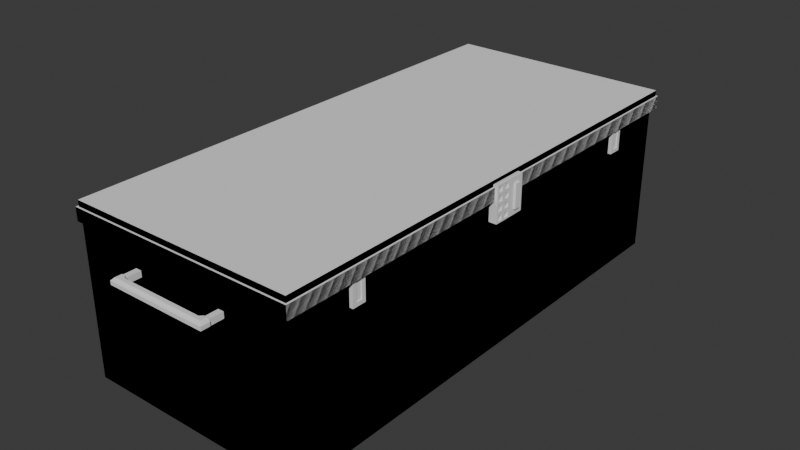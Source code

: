 # Source: Container_Modeling.blend  (saved by Blender 4.1.24; exported with 4.5.12 LTS)
import bpy
from mathutils import Matrix  # noqa: F401  (used for matrix-valued properties, if any)

bpy.ops.wm.read_factory_settings(use_empty=True)
scene = bpy.context.scene
scene.name = 'Scene'

# ---- collections
col_combined = bpy.data.collections.new('Combined'); scene.collection.children.link(col_combined)

# ---- world
world_world = bpy.data.worlds.new('World'); scene.world = world_world
world_world.use_nodes = True; world_world.node_tree.nodes.clear()
_N = world_world.node_tree.nodes; _L = world_world.node_tree.links
n0 = _N.new('ShaderNodeOutputWorld'); n0.name = 'World Output'; n0.location = (300, 300)
n1 = _N.new('ShaderNodeBackground'); n1.name = 'Background'; n1.location = (10, 300)
n1.inputs[0].default_value = (0.05088, 0.05088, 0.05088, 1.0)
_L.new(n1.outputs[0], n0.inputs[0])
n0.is_active_output = True
world_world.color = (0.05088, 0.05088, 0.05088)
world_world.use_sun_shadow = False
world_world.sun_shadow_jitter_overblur = 0.0

# ---- meshes
me_container = bpy.data.meshes.new('Container')
me_container.from_pydata([(-0.3505, -0.7795, -0.2328), (-0.3505, -0.7795, 0.2328), (-0.3505, 0.7795, -0.2328), (-0.3505, 0.7795, 0.2328), (0.3505, -0.7795, -0.2328), (0.3505, -0.7795, 0.2328), (0.3505, 0.7795, -0.2328), (0.3505, 0.7795, 0.2328)], [], [(0, 1, 3, 2), (2, 3, 7, 6), (6, 7, 5, 4), (4, 5, 1, 0), (2, 6, 4, 0), (7, 3, 1, 5)])
_uv = me_container.uv_layers.new(name='UVMap')
_uv.uv.foreach_set('vector', [0.375, 0.0, 0.625, 0.0, 0.625, 0.25, 0.375, 0.25, 0.375, 0.25, 0.625, 0.25, 0.625, 0.5, 0.375, 0.5, 0.375, 0.5, 0.625, 0.5, 0.625, 0.75, 0.375, 0.75, 0.375, 0.75, 0.625, 0.75, 0.625, 1.0, 0.375, 1.0, 0.125, 0.5, 0.375, 0.5, 0.375, 0.75, 0.125, 0.75, 0.625, 0.5, 0.875, 0.5, 0.875, 0.75, 0.625, 0.75])
me_container.update()
me_cube_002 = bpy.data.meshes.new('Cube.002')
me_cube_002.from_pydata([(0.0, -0.7927, 0.0), (0.005535, -0.7872, 0.03943), (0.0, 0.7927, 0.0), (0.005535, 0.7872, 0.03943), (0.717, -0.7927, 0.0), (0.7115, -0.7872, 0.03943), (0.717, 0.7927, 0.0), (0.7115, 0.7872, 0.03943), (0.0, -0.7927, 0.03943), (0.0, 0.7927, 0.03943), (0.717, 0.7927, 0.03943), (0.717, -0.7927, 0.03943), (0.005535, -0.7872, 0.05754), (0.005535, 0.7872, 0.05754), (0.7115, 0.7872, 0.05754), (0.7115, -0.7872, 0.05754)], [], [(0, 8, 9, 2), (2, 9, 10, 6), (6, 10, 11, 4), (4, 11, 8, 0), (2, 6, 4, 0), (5, 7, 14, 15), (1, 3, 9, 8), (3, 7, 10, 9), (7, 5, 11, 10), (5, 1, 8, 11), (14, 13, 12, 15), (3, 1, 12, 13), (1, 5, 15, 12), (7, 3, 13, 14)])
_uv = me_cube_002.uv_layers.new(name='UVMap')
_uv.uv.foreach_set('vector', [0.375, 0.0, 0.625, 0.0, 0.625, 0.25, 0.375, 0.25, 0.375, 0.25, 0.625, 0.25, 0.625, 0.5, 0.375, 0.5, 0.375, 0.5, 0.625, 0.5, 0.625, 0.75, 0.375, 0.75, 0.375, 0.75, 0.625, 0.75, 0.625, 1.0, 0.375, 1.0, 0.125, 0.5, 0.375, 0.5, 0.375, 0.75, 0.125, 0.75, 0.6269, 0.7491, 0.6269, 0.5009, 0.6269, 0.5009, 0.6269, 0.7491, 0.8731, 0.7491, 0.8731, 0.5009, 0.875, 0.5, 0.875, 0.75, 0.8731, 0.5009, 0.6269, 0.5009, 0.625, 0.5, 0.875, 0.5, 0.6269, 0.5009, 0.6269, 0.7491, 0.625, 0.75, 0.625, 0.5, 0.6269, 0.7491, 0.8731, 0.7491, 0.875, 0.75, 0.625, 0.75, 0.6269, 0.5009, 0.8731, 0.5009, 0.8731, 0.7491, 0.6269, 0.7491, 0.8731, 0.5009, 0.8731, 0.7491, 0.8731, 0.7491, 0.8731, 0.5009, 0.8731, 0.7491, 0.6269, 0.7491, 0.6269, 0.7491, 0.8731, 0.7491, 0.6269, 0.5009, 0.8731, 0.5009, 0.8731, 0.5009, 0.6269, 0.5009])
me_cube_002.update()
me_cube_003 = bpy.data.meshes.new('Cube.003')
me_cube_003.from_pydata([(-0.3602, -0.03464, 0.263), (-0.3602, 0.03464, 0.263), (-0.35, -0.03464, 0.263), (-0.35, 0.03464, 0.263), (-0.3594, -0.02917, 0.2342), (-0.3602, -0.03464, 0.2492), (-0.3602, 0.03464, 0.2492), (-0.3594, 0.02917, 0.2342), (-0.35, 0.03464, 0.2492), (-0.3508, 0.02917, 0.2342), (-0.35, -0.03464, 0.2492), (-0.3508, -0.02917, 0.2342)], [], [(5, 0, 1, 6), (6, 1, 3, 8), (8, 3, 2, 10), (10, 2, 0, 5), (3, 1, 0, 2), (11, 10, 5, 4), (9, 8, 10, 11), (7, 6, 8, 9), (4, 5, 6, 7), (11, 4, 7, 9)])
_uv = me_cube_003.uv_layers.new(name='UVMap')
_uv.uv.foreach_set('vector', [0.575, 0.0, 0.625, 0.0, 0.625, 0.25, 0.575, 0.25, 0.575, 0.25, 0.625, 0.25, 0.625, 0.5, 0.575, 0.5, 0.575, 0.5, 0.625, 0.5, 0.625, 0.75, 0.575, 0.75, 0.575, 0.75, 0.625, 0.75, 0.625, 1.0, 0.575, 1.0, 0.625, 0.5, 0.875, 0.5, 0.875, 0.75, 0.625, 0.75, 0.525, 0.75, 0.575, 0.75, 0.575, 1.0, 0.525, 1.0, 0.525, 0.5, 0.575, 0.5, 0.575, 0.75, 0.525, 0.75, 0.525, 0.25, 0.575, 0.25, 0.575, 0.5, 0.525, 0.5, 0.525, 0.0, 0.575, 0.0, 0.575, 0.25, 0.525, 0.25, 0.525, 0.75, 0.525, 0.0, 0.525, 0.25, 0.525, 0.5])
me_cube_003.update()
me_cube_004 = bpy.data.meshes.new('Cube.004')
me_cube_004.from_pydata([(-0.3602, -0.03464, 0.1937), (-0.3602, 0.03464, 0.1937), (-0.35, -0.03464, 0.1937), (-0.35, 0.03464, 0.1937), (-0.3602, -0.03464, 0.2076), (-0.3594, -0.02917, 0.2225), (-0.3594, -0.02917, 0.2342), (-0.3594, 0.02917, 0.2342), (-0.3594, 0.02917, 0.2225), (-0.3602, 0.03464, 0.2076), (-0.3508, 0.02917, 0.2342), (-0.3508, 0.02917, 0.2225), (-0.35, 0.03464, 0.2076), (-0.3508, -0.02917, 0.2342), (-0.3508, -0.02917, 0.2225), (-0.35, -0.03464, 0.2076)], [], [(1, 3, 2, 0), (2, 15, 4, 0), (15, 14, 5, 4), (14, 13, 6, 5), (3, 12, 15, 2), (12, 11, 14, 15), (11, 10, 13, 14), (1, 9, 12, 3), (9, 8, 11, 12), (8, 7, 10, 11), (0, 4, 9, 1), (4, 5, 8, 9), (5, 6, 7, 8), (13, 10, 7, 6)])
_uv = me_cube_004.uv_layers.new(name='UVMap')
_uv.uv.foreach_set('vector', [0.125, 0.5, 0.375, 0.5, 0.375, 0.75, 0.125, 0.75, 0.375, 0.75, 0.425, 0.75, 0.425, 1.0, 0.375, 1.0, 0.425, 0.75, 0.475, 0.75, 0.475, 1.0, 0.425, 1.0, 0.475, 0.75, 0.525, 0.75, 0.525, 1.0, 0.475, 1.0, 0.375, 0.5, 0.425, 0.5, 0.425, 0.75, 0.375, 0.75, 0.425, 0.5, 0.475, 0.5, 0.475, 0.75, 0.425, 0.75, 0.475, 0.5, 0.525, 0.5, 0.525, 0.75, 0.475, 0.75, 0.375, 0.25, 0.425, 0.25, 0.425, 0.5, 0.375, 0.5, 0.425, 0.25, 0.475, 0.25, 0.475, 0.5, 0.425, 0.5, 0.475, 0.25, 0.525, 0.25, 0.525, 0.5, 0.475, 0.5, 0.375, 0.0, 0.425, 0.0, 0.425, 0.25, 0.375, 0.25, 0.425, 0.0, 0.475, 0.0, 0.475, 0.25, 0.425, 0.25, 0.475, 0.0, 0.525, 0.0, 0.525, 0.25, 0.475, 0.25, 0.525, 0.75, 0.525, 0.5, 0.525, 0.25, 0.525, 0.0])
me_cube_004.update()
me_cube_005 = bpy.data.meshes.new('Cube.005')
me_cube_005.from_pydata([(-0.1524, 0.8238, 0.1488), (-0.1524, 0.8238, 0.167), (0.1524, 0.8238, 0.1488), (0.1524, 0.8238, 0.167), (-0.1348, 0.8238, 0.167), (-0.1348, 0.8238, 0.1488), (0.1348, 0.8238, 0.1488), (0.1348, 0.8238, 0.167), (-0.1524, 0.7728, 0.1488), (-0.1524, 0.7728, 0.167), (0.1524, 0.7728, 0.167), (0.1524, 0.7728, 0.1488), (0.1348, 0.7728, 0.1488), (-0.1348, 0.7728, 0.167), (-0.1348, 0.7728, 0.1488), (0.1348, 0.7728, 0.167), (-0.1491, 0.8437, 0.1439), (-0.1573, 0.8519, 0.1521), (-0.1491, 0.8437, 0.1719), (-0.1573, 0.8519, 0.1637), (0.1491, 0.8437, 0.1439), (0.1573, 0.8519, 0.1521), (0.1491, 0.8437, 0.1719), (0.1573, 0.8519, 0.1637), (0.0, 0.8437, 0.1439), (0.0, 0.8519, 0.1521), (0.0, 0.8437, 0.1719), (0.0, 0.8519, 0.1637), (0.0, 0.832, 0.1439), (0.0, 0.8238, 0.1521), (0.0, 0.832, 0.1719), (0.0, 0.8238, 0.1637), (-0.1298, 0.8519, 0.1521), (-0.1298, 0.8437, 0.1439), (-0.1298, 0.8519, 0.1637), (-0.1298, 0.8437, 0.1719), (0.1298, 0.8519, 0.1637), (0.1298, 0.8437, 0.1719), (0.1298, 0.8519, 0.1521), (0.1298, 0.8437, 0.1439), (-0.1573, 0.8238, 0.1521), (-0.1491, 0.8238, 0.1439), (-0.1524, 0.8238, 0.1488), (-0.1491, 0.8238, 0.1719), (-0.1573, 0.8238, 0.1637), (-0.1524, 0.8238, 0.167), (0.1573, 0.8238, 0.1637), (0.1491, 0.8238, 0.1719), (0.1524, 0.8238, 0.167), (0.1491, 0.8238, 0.1439), (0.1573, 0.8238, 0.1521), (0.1524, 0.8238, 0.1488), (0.1298, 0.8238, 0.1521), (0.1298, 0.832, 0.1439), (0.138, 0.8238, 0.1439), (0.1347, 0.8238, 0.1488), (-0.1298, 0.8238, 0.1637), (-0.1298, 0.832, 0.1719), (-0.138, 0.8238, 0.1719), (-0.1347, 0.8238, 0.167), (-0.1298, 0.832, 0.1439), (-0.1298, 0.8238, 0.1521), (-0.1347, 0.8238, 0.1488), (-0.138, 0.8238, 0.1439), (0.1298, 0.832, 0.1719), (0.1298, 0.8238, 0.1637), (0.1347, 0.8238, 0.167), (0.138, 0.8238, 0.1719)], [], [(17, 19, 34, 32), (22, 37, 64, 67, 47), (39, 20, 49, 54, 53), (0, 5, 14, 8), (38, 36, 23, 21), (21, 23, 46, 50), (29, 31, 56, 61), (26, 35, 57, 30), (0, 1, 45, 44, 40, 42), (24, 39, 53, 28), (35, 18, 43, 58, 57), (40, 44, 19, 17), (37, 26, 30, 64), (52, 65, 31, 29), (3, 7, 15, 10), (25, 27, 36, 38), (33, 24, 28, 60), (32, 34, 27, 25), (5, 0, 42, 41, 63, 62), (7, 3, 48, 47, 67, 66), (6, 7, 66, 65, 52, 55), (3, 2, 51, 50, 46, 48), (1, 4, 59, 58, 43, 45), (2, 6, 55, 54, 49, 51), (4, 5, 62, 61, 56, 59), (14, 13, 9, 8), (11, 10, 15, 12), (6, 2, 11, 12), (1, 0, 8, 9), (7, 6, 12, 15), (5, 4, 13, 14), (4, 1, 9, 13), (2, 3, 10, 11), (40, 41, 42), (43, 44, 45), (46, 47, 48), (49, 50, 51), (52, 53, 54, 55), (56, 57, 58, 59), (60, 61, 62, 63), (64, 65, 66, 67), (16, 41, 40, 17), (43, 18, 19, 44), (33, 16, 17, 32), (37, 22, 23, 36), (49, 20, 21, 50), (22, 47, 46, 23), (39, 24, 25, 38), (35, 26, 27, 34), (60, 28, 29, 61), (64, 30, 31, 65), (24, 33, 32, 25), (30, 57, 56, 31), (18, 35, 34, 19), (26, 37, 36, 27), (28, 53, 52, 29), (20, 39, 38, 21), (16, 33, 60, 63, 41)])
_uv = me_cube_005.uv_layers.new(name='UVMap')
_uv.uv.foreach_set('vector', [0.448, 0.25, 0.552, 0.25, 0.552, 0.2719, 0.448, 0.2719, 0.6315, 0.573, 0.6469, 0.573, 0.6469, 0.677, 0.6404, 0.75, 0.6315, 0.75, 0.3531, 0.573, 0.3685, 0.573, 0.3685, 0.75, 0.3596, 0.75, 0.3531, 0.677, 0.4193, 0.9961, 0.4193, 0.9821, 0.4193, 0.9821, 0.4193, 0.9961, 0.448, 0.4781, 0.552, 0.4781, 0.552, 0.5, 0.448, 0.5, 0.448, 0.5, 0.552, 0.5, 0.552, 0.75, 0.448, 0.75, 0.448, 0.875, 0.552, 0.875, 0.552, 0.9781, 0.448, 0.9781, 0.75, 0.573, 0.8531, 0.573, 0.8531, 0.677, 0.75, 0.677, 0.4193, 0.9961, 0.5807, 0.9961, 0.5811, 0.9961, 0.552, 1.0, 0.448, 1.0, 0.4189, 0.9961, 0.25, 0.573, 0.3531, 0.573, 0.3531, 0.677, 0.25, 0.677, 0.8531, 0.573, 0.8685, 0.573, 0.8685, 0.75, 0.8596, 0.75, 0.8531, 0.677, 0.448, 0.0, 0.552, 0.0, 0.552, 0.25, 0.448, 0.25, 0.6469, 0.573, 0.75, 0.573, 0.75, 0.677, 0.6469, 0.677, 0.448, 0.7719, 0.552, 0.7719, 0.552, 0.875, 0.448, 0.875, 0.5807, 0.7539, 0.5807, 0.7679, 0.5807, 0.7679, 0.5807, 0.7539, 0.448, 0.375, 0.552, 0.375, 0.552, 0.4781, 0.448, 0.4781, 0.1469, 0.573, 0.25, 0.573, 0.25, 0.677, 0.1469, 0.677, 0.448, 0.2719, 0.552, 0.2719, 0.552, 0.375, 0.448, 0.375, 0.4193, 0.9821, 0.4193, 0.9961, 0.4189, 0.9961, 0.375, 0.9935, 0.375, 0.9846, 0.4189, 0.982, 0.5807, 0.7679, 0.5807, 0.7539, 0.5811, 0.7539, 0.625, 0.7565, 0.625, 0.7654, 0.5811, 0.768, 0.4193, 0.7679, 0.5807, 0.7679, 0.5811, 0.768, 0.552, 0.7719, 0.448, 0.7719, 0.4189, 0.768, 0.5807, 0.7539, 0.4193, 0.7539, 0.4189, 0.7539, 0.448, 0.75, 0.552, 0.75, 0.5811, 0.7539, 0.5807, 0.9961, 0.5807, 0.9821, 0.5811, 0.982, 0.625, 0.9846, 0.625, 0.9935, 0.5811, 0.9961, 0.4193, 0.7539, 0.4193, 0.7679, 0.4189, 0.768, 0.375, 0.7654, 0.375, 0.7565, 0.4189, 0.7539, 0.5807, 0.9821, 0.4193, 0.9821, 0.4189, 0.982, 0.448, 0.9781, 0.552, 0.9781, 0.5811, 0.982, 0.4193, 0.9821, 0.5807, 0.9821, 0.5807, 0.9961, 0.4193, 0.9961, 0.4193, 0.7539, 0.5807, 0.7539, 0.5807, 0.7679, 0.4193, 0.7679, 0.4193, 0.7679, 0.4193, 0.7539, 0.4193, 0.7539, 0.4193, 0.7679, 0.5807, 0.9961, 0.4193, 0.9961, 0.4193, 0.9961, 0.5807, 0.9961, 0.5807, 0.7679, 0.4193, 0.7679, 0.4193, 0.7679, 0.5807, 0.7679, 0.4193, 0.9821, 0.5807, 0.9821, 0.5807, 0.9821, 0.4193, 0.9821, 0.5807, 0.9821, 0.5807, 0.9961, 0.5807, 0.9961, 0.5807, 0.9821, 0.4193, 0.7539, 0.5807, 0.7539, 0.5807, 0.7539, 0.4193, 0.7539, 0.125, 0.75, 0.1315, 0.75, 0.1289, 0.75, 0.625, 0.0, 0.552, 0.0, 0.5811, 0.0, 0.5885, 0.7533, 0.625, 0.7565, 0.5811, 0.7539, 0.3685, 0.75, 0.375, 0.75, 0.3711, 0.75, 0.3531, 0.75, 0.3531, 0.677, 0.3531, 0.75, 0.3531, 0.75, 0.552, 0.9781, 0.625, 0.9781, 0.625, 0.9781, 0.5811, 0.9781, 0.375, 0.9781, 0.448, 0.9781, 0.4189, 0.982, 0.4115, 0.9814, 0.625, 0.7719, 0.552, 0.7719, 0.5811, 0.7719, 0.625, 0.7719, 0.1315, 0.573, 0.1315, 0.75, 0.125, 0.75, 0.125, 0.5, 0.625, 0.0, 0.625, 0.177, 0.552, 0.25, 0.552, 0.0, 0.1469, 0.573, 0.1315, 0.573, 0.125, 0.5, 0.1469, 0.5, 0.625, 0.4781, 0.625, 0.4935, 0.552, 0.5, 0.552, 0.4781, 0.3685, 0.75, 0.3685, 0.573, 0.448, 0.5, 0.448, 0.75, 0.6315, 0.573, 0.6315, 0.75, 0.552, 0.75, 0.552, 0.5, 0.3531, 0.573, 0.25, 0.573, 0.25, 0.5, 0.3531, 0.5, 0.625, 0.2719, 0.625, 0.375, 0.552, 0.375, 0.552, 0.2719, 0.1469, 0.677, 0.25, 0.677, 0.25, 0.75, 0.1469, 0.75, 0.625, 0.7719, 0.625, 0.875, 0.552, 0.875, 0.552, 0.7719, 0.25, 0.573, 0.1469, 0.573, 0.1469, 0.5, 0.25, 0.5, 0.625, 0.875, 0.625, 0.9781, 0.552, 0.9781, 0.552, 0.875, 0.625, 0.2565, 0.625, 0.2719, 0.552, 0.2719, 0.552, 0.25, 0.625, 0.375, 0.625, 0.4781, 0.552, 0.4781, 0.552, 0.375, 0.25, 0.677, 0.3531, 0.677, 0.3531, 0.75, 0.25, 0.75, 0.3685, 0.573, 0.3531, 0.573, 0.3531, 0.5, 0.375, 0.5, 0.1315, 0.573, 0.1469, 0.573, 0.1469, 0.677, 0.1404, 0.75, 0.1315, 0.75])
me_cube_005.update()
me_cube_006 = bpy.data.meshes.new('Cube.006')
me_cube_006.from_pydata([(0.3489, -0.05431, 0.1705), (0.3489, -0.05431, 0.2791), (0.3489, 0.05431, 0.1705), (0.3489, 0.05431, 0.2791), (0.3752, -0.05431, 0.1705), (0.3752, -0.05431, 0.2791), (0.3752, 0.0365, 0.1883), (0.3752, 0.0365, 0.2613), (0.3752, 0.0365, 0.2248), (0.3752, 0.01781, 0.1883), (0.3752, 0.01781, 0.2613), (0.3752, -0.05431, 0.2248), (0.3752, 0.0, 0.2248), (0.3752, -0.02716, 0.2791), (0.3752, -0.05431, 0.1977), (0.3752, -0.02716, 0.1705), (0.3752, -0.05431, 0.252), (0.3752, -0.02716, 0.2248), (0.3752, 0.01781, 0.1977), (0.3752, 0.01781, 0.252), (0.3752, -0.02716, 0.1977), (0.3752, -0.02716, 0.252), (0.3752, -0.03276, 0.2576), (0.3752, -0.03276, 0.2735), (0.3752, -0.04871, 0.2735), (0.3752, -0.04871, 0.2576), (0.3752, -0.03276, 0.2033), (0.3752, -0.03276, 0.2192), (0.3752, -0.04871, 0.2192), (0.3752, -0.04871, 0.2033), (0.3752, -0.03276, 0.1761), (0.3752, -0.03276, 0.1921), (0.3752, -0.04871, 0.1921), (0.3752, -0.04871, 0.1761), (0.3752, -0.0056, 0.1761), (0.3752, -0.0056, 0.1921), (0.3752, -0.02156, 0.1921), (0.3752, -0.02156, 0.1761), (0.3752, -0.0056, 0.2033), (0.3752, -0.0056, 0.2192), (0.3752, -0.02156, 0.2192), (0.3752, -0.02156, 0.2033), (0.3752, -0.03276, 0.2304), (0.3752, -0.03276, 0.2464), (0.3752, -0.04871, 0.2464), (0.3752, -0.04871, 0.2304), (0.3752, -0.0056, 0.2304), (0.3752, -0.0056, 0.2464), (0.3752, -0.02156, 0.2464), (0.3752, -0.02156, 0.2304), (0.3752, -0.0056, 0.2576), (0.3752, -0.0056, 0.2735), (0.3752, -0.02156, 0.2735), (0.3752, -0.02156, 0.2576), (0.3714, -0.03276, 0.2735), (0.3714, -0.03276, 0.2576), (0.3714, -0.04871, 0.2576), (0.3714, -0.04871, 0.2735), (0.3714, -0.03276, 0.2192), (0.3714, -0.03276, 0.2033), (0.3714, -0.04871, 0.2033), (0.3714, -0.04871, 0.2192), (0.3714, -0.03276, 0.1921), (0.3714, -0.03276, 0.1761), (0.3714, -0.04871, 0.1761), (0.3714, -0.04871, 0.1921), (0.3714, -0.0056, 0.1921), (0.3714, -0.0056, 0.1761), (0.3714, -0.02156, 0.1761), (0.3714, -0.02156, 0.1921), (0.3714, -0.0056, 0.2192), (0.3714, -0.0056, 0.2033), (0.3714, -0.02156, 0.2033), (0.3714, -0.02156, 0.2192), (0.3714, -0.03276, 0.2464), (0.3714, -0.03276, 0.2304), (0.3714, -0.04871, 0.2304), (0.3714, -0.04871, 0.2464), (0.3714, -0.0056, 0.2464), (0.3714, -0.0056, 0.2304), (0.3714, -0.02156, 0.2304), (0.3714, -0.02156, 0.2464), (0.3714, -0.0056, 0.2735), (0.3714, -0.0056, 0.2576), (0.3714, -0.02156, 0.2576), (0.3714, -0.02156, 0.2735), (0.3752, 0.05431, 0.2248), (0.3752, 0.05431, 0.1705), (0.3752, 0.0, 0.1705), (0.3752, 0.05431, 0.2791), (0.3752, 0.0, 0.2791), (0.3752, 0.0, 0.1977), (0.3752, 0.0, 0.252), (0.3752, 0.01781, 0.2248), (0.3817, 0.0365, 0.2248), (0.3817, 0.01781, 0.2248), (0.3817, 0.0365, 0.1883), (0.3817, 0.01781, 0.1883), (0.3817, 0.0365, 0.2613), (0.3817, 0.01781, 0.2613), (0.3817, 0.01781, 0.1977), (0.3817, 0.01781, 0.252)], [], [(0, 1, 3, 2), (2, 3, 89, 86, 87), (33, 30, 63, 64), (4, 14, 11, 16, 5, 1, 0), (2, 87, 88, 15, 4, 0), (89, 3, 1, 5, 13, 90), (53, 50, 83, 84), (19, 93, 95, 101), (10, 19, 101, 99), (24, 25, 56, 57), (44, 45, 76, 77), (30, 31, 62, 63), (50, 51, 82, 83), (23, 24, 57, 54), (43, 44, 77, 74), (21, 13, 23, 22), (13, 5, 24, 23), (5, 16, 25, 24), (16, 21, 22, 25), (20, 17, 27, 26), (17, 11, 28, 27), (11, 14, 29, 28), (14, 20, 26, 29), (15, 20, 31, 30), (20, 14, 32, 31), (14, 4, 33, 32), (4, 15, 30, 33), (88, 91, 35, 34), (91, 20, 36, 35), (20, 15, 37, 36), (15, 88, 34, 37), (91, 12, 39, 38), (12, 17, 40, 39), (17, 20, 41, 40), (20, 91, 38, 41), (17, 21, 43, 42), (21, 16, 44, 43), (16, 11, 45, 44), (11, 17, 42, 45), (12, 92, 47, 46), (92, 21, 48, 47), (21, 17, 49, 48), (17, 12, 46, 49), (92, 90, 51, 50), (90, 13, 52, 51), (13, 21, 53, 52), (21, 92, 50, 53), (55, 54, 57, 56), (59, 58, 61, 60), (63, 62, 65, 64), (67, 66, 69, 68), (71, 70, 73, 72), (75, 74, 77, 76), (79, 78, 81, 80), (83, 82, 85, 84), (51, 52, 85, 82), (31, 32, 65, 62), (38, 39, 70, 71), (52, 53, 84, 85), (32, 33, 64, 65), (41, 38, 71, 72), (39, 40, 73, 70), (46, 47, 78, 79), (26, 27, 58, 59), (40, 41, 72, 73), (49, 46, 79, 80), (29, 26, 59, 60), (47, 48, 81, 78), (27, 28, 61, 58), (34, 35, 66, 67), (48, 49, 80, 81), (28, 29, 60, 61), (37, 34, 67, 68), (35, 36, 69, 66), (42, 43, 74, 75), (22, 23, 54, 55), (36, 37, 68, 69), (45, 42, 75, 76), (25, 22, 55, 56), (8, 6, 87, 86), (6, 9, 88, 87), (7, 8, 86, 89), (10, 7, 89, 90), (9, 18, 91, 88), (93, 19, 92, 12), (18, 93, 12, 91), (19, 10, 90, 92), (96, 94, 95, 100, 97), (94, 98, 99, 101, 95), (7, 10, 99, 98), (9, 6, 96, 97), (93, 18, 100, 95), (18, 9, 97, 100), (8, 7, 98, 94), (6, 8, 94, 96)])
_uv = me_cube_006.uv_layers.new(name='UVMap')
_uv.uv.foreach_set('vector', [0.375, 0.0, 0.625, 0.0, 0.625, 0.25, 0.375, 0.25, 0.375, 0.25, 0.625, 0.25, 0.625, 0.5, 0.5, 0.5, 0.375, 0.5, 0.3879, 0.7371, 0.3879, 0.7004, 0.3879, 0.7004, 0.3879, 0.7371, 0.375, 0.75, 0.4375, 0.75, 0.5, 0.75, 0.5625, 0.75, 0.625, 0.75, 0.625, 1.0, 0.375, 1.0, 0.125, 0.5, 0.375, 0.5, 0.375, 0.625, 0.375, 0.6875, 0.375, 0.75, 0.125, 0.75, 0.625, 0.5, 0.875, 0.5, 0.875, 0.75, 0.625, 0.75, 0.625, 0.6875, 0.625, 0.625, 0.5754, 0.6746, 0.5754, 0.6379, 0.5754, 0.6379, 0.5754, 0.6746, 0.5625, 0.584, 0.5, 0.584, 0.5, 0.584, 0.5625, 0.584, 0.584, 0.584, 0.5625, 0.584, 0.5625, 0.584, 0.584, 0.584, 0.6121, 0.7371, 0.5754, 0.7371, 0.5754, 0.7371, 0.6121, 0.7371, 0.5496, 0.7371, 0.5129, 0.7371, 0.5129, 0.7371, 0.5496, 0.7371, 0.3879, 0.7004, 0.4246, 0.7004, 0.4246, 0.7004, 0.3879, 0.7004, 0.5754, 0.6379, 0.6121, 0.6379, 0.6121, 0.6379, 0.5754, 0.6379, 0.6121, 0.7004, 0.6121, 0.7371, 0.6121, 0.7371, 0.6121, 0.7004, 0.5496, 0.7004, 0.5496, 0.7371, 0.5496, 0.7371, 0.5496, 0.7004, 0.5625, 0.6875, 0.625, 0.6875, 0.6121, 0.7004, 0.5754, 0.7004, 0.625, 0.6875, 0.625, 0.75, 0.6121, 0.7371, 0.6121, 0.7004, 0.625, 0.75, 0.5625, 0.75, 0.5754, 0.7371, 0.6121, 0.7371, 0.5625, 0.75, 0.5625, 0.6875, 0.5754, 0.7004, 0.5754, 0.7371, 0.4375, 0.6875, 0.5, 0.6875, 0.4871, 0.7004, 0.4504, 0.7004, 0.5, 0.6875, 0.5, 0.75, 0.4871, 0.7371, 0.4871, 0.7004, 0.5, 0.75, 0.4375, 0.75, 0.4504, 0.7371, 0.4871, 0.7371, 0.4375, 0.75, 0.4375, 0.6875, 0.4504, 0.7004, 0.4504, 0.7371, 0.375, 0.6875, 0.4375, 0.6875, 0.4246, 0.7004, 0.3879, 0.7004, 0.4375, 0.6875, 0.4375, 0.75, 0.4246, 0.7371, 0.4246, 0.7004, 0.4375, 0.75, 0.375, 0.75, 0.3879, 0.7371, 0.4246, 0.7371, 0.375, 0.75, 0.375, 0.6875, 0.3879, 0.7004, 0.3879, 0.7371, 0.375, 0.625, 0.4375, 0.625, 0.4246, 0.6379, 0.3879, 0.6379, 0.4375, 0.625, 0.4375, 0.6875, 0.4246, 0.6746, 0.4246, 0.6379, 0.4375, 0.6875, 0.375, 0.6875, 0.3879, 0.6746, 0.4246, 0.6746, 0.375, 0.6875, 0.375, 0.625, 0.3879, 0.6379, 0.3879, 0.6746, 0.4375, 0.625, 0.5, 0.625, 0.4871, 0.6379, 0.4504, 0.6379, 0.5, 0.625, 0.5, 0.6875, 0.4871, 0.6746, 0.4871, 0.6379, 0.5, 0.6875, 0.4375, 0.6875, 0.4504, 0.6746, 0.4871, 0.6746, 0.4375, 0.6875, 0.4375, 0.625, 0.4504, 0.6379, 0.4504, 0.6746, 0.5, 0.6875, 0.5625, 0.6875, 0.5496, 0.7004, 0.5129, 0.7004, 0.5625, 0.6875, 0.5625, 0.75, 0.5496, 0.7371, 0.5496, 0.7004, 0.5625, 0.75, 0.5, 0.75, 0.5129, 0.7371, 0.5496, 0.7371, 0.5, 0.75, 0.5, 0.6875, 0.5129, 0.7004, 0.5129, 0.7371, 0.5, 0.625, 0.5625, 0.625, 0.5496, 0.6379, 0.5129, 0.6379, 0.5625, 0.625, 0.5625, 0.6875, 0.5496, 0.6746, 0.5496, 0.6379, 0.5625, 0.6875, 0.5, 0.6875, 0.5129, 0.6746, 0.5496, 0.6746, 0.5, 0.6875, 0.5, 0.625, 0.5129, 0.6379, 0.5129, 0.6746, 0.5625, 0.625, 0.625, 0.625, 0.6121, 0.6379, 0.5754, 0.6379, 0.625, 0.625, 0.625, 0.6875, 0.6121, 0.6746, 0.6121, 0.6379, 0.625, 0.6875, 0.5625, 0.6875, 0.5754, 0.6746, 0.6121, 0.6746, 0.5625, 0.6875, 0.5625, 0.625, 0.5754, 0.6379, 0.5754, 0.6746, 0.5754, 0.7004, 0.6121, 0.7004, 0.6121, 0.7371, 0.5754, 0.7371, 0.4504, 0.7004, 0.4871, 0.7004, 0.4871, 0.7371, 0.4504, 0.7371, 0.3879, 0.7004, 0.4246, 0.7004, 0.4246, 0.7371, 0.3879, 0.7371, 0.3879, 0.6379, 0.4246, 0.6379, 0.4246, 0.6746, 0.3879, 0.6746, 0.4504, 0.6379, 0.4871, 0.6379, 0.4871, 0.6746, 0.4504, 0.6746, 0.5129, 0.7004, 0.5496, 0.7004, 0.5496, 0.7371, 0.5129, 0.7371, 0.5129, 0.6379, 0.5496, 0.6379, 0.5496, 0.6746, 0.5129, 0.6746, 0.5754, 0.6379, 0.6121, 0.6379, 0.6121, 0.6746, 0.5754, 0.6746, 0.6121, 0.6379, 0.6121, 0.6746, 0.6121, 0.6746, 0.6121, 0.6379, 0.4246, 0.7004, 0.4246, 0.7371, 0.4246, 0.7371, 0.4246, 0.7004, 0.4504, 0.6379, 0.4871, 0.6379, 0.4871, 0.6379, 0.4504, 0.6379, 0.6121, 0.6746, 0.5754, 0.6746, 0.5754, 0.6746, 0.6121, 0.6746, 0.4246, 0.7371, 0.3879, 0.7371, 0.3879, 0.7371, 0.4246, 0.7371, 0.4504, 0.6746, 0.4504, 0.6379, 0.4504, 0.6379, 0.4504, 0.6746, 0.4871, 0.6379, 0.4871, 0.6746, 0.4871, 0.6746, 0.4871, 0.6379, 0.5129, 0.6379, 0.5496, 0.6379, 0.5496, 0.6379, 0.5129, 0.6379, 0.4504, 0.7004, 0.4871, 0.7004, 0.4871, 0.7004, 0.4504, 0.7004, 0.4871, 0.6746, 0.4504, 0.6746, 0.4504, 0.6746, 0.4871, 0.6746, 0.5129, 0.6746, 0.5129, 0.6379, 0.5129, 0.6379, 0.5129, 0.6746, 0.4504, 0.7371, 0.4504, 0.7004, 0.4504, 0.7004, 0.4504, 0.7371, 0.5496, 0.6379, 0.5496, 0.6746, 0.5496, 0.6746, 0.5496, 0.6379, 0.4871, 0.7004, 0.4871, 0.7371, 0.4871, 0.7371, 0.4871, 0.7004, 0.3879, 0.6379, 0.4246, 0.6379, 0.4246, 0.6379, 0.3879, 0.6379, 0.5496, 0.6746, 0.5129, 0.6746, 0.5129, 0.6746, 0.5496, 0.6746, 0.4871, 0.7371, 0.4504, 0.7371, 0.4504, 0.7371, 0.4871, 0.7371, 0.3879, 0.6746, 0.3879, 0.6379, 0.3879, 0.6379, 0.3879, 0.6746, 0.4246, 0.6379, 0.4246, 0.6746, 0.4246, 0.6746, 0.4246, 0.6379, 0.5129, 0.7004, 0.5496, 0.7004, 0.5496, 0.7004, 0.5129, 0.7004, 0.5754, 0.7004, 0.6121, 0.7004, 0.6121, 0.7004, 0.5754, 0.7004, 0.4246, 0.6746, 0.3879, 0.6746, 0.3879, 0.6746, 0.4246, 0.6746, 0.5129, 0.7371, 0.5129, 0.7004, 0.5129, 0.7004, 0.5129, 0.7371, 0.5754, 0.7371, 0.5754, 0.7004, 0.5754, 0.7004, 0.5754, 0.7371, 0.5, 0.541, 0.416, 0.541, 0.375, 0.5, 0.5, 0.5, 0.416, 0.541, 0.416, 0.584, 0.375, 0.625, 0.375, 0.5, 0.584, 0.541, 0.5, 0.541, 0.5, 0.5, 0.625, 0.5, 0.584, 0.584, 0.584, 0.541, 0.625, 0.5, 0.625, 0.625, 0.416, 0.584, 0.4375, 0.584, 0.4375, 0.625, 0.375, 0.625, 0.5, 0.584, 0.5625, 0.584, 0.5625, 0.625, 0.5, 0.625, 0.4375, 0.584, 0.5, 0.584, 0.5, 0.625, 0.4375, 0.625, 0.5625, 0.584, 0.584, 0.584, 0.625, 0.625, 0.5625, 0.625, 0.416, 0.541, 0.5, 0.541, 0.5, 0.584, 0.4375, 0.584, 0.416, 0.584, 0.5, 0.541, 0.584, 0.541, 0.584, 0.584, 0.5625, 0.584, 0.5, 0.584, 0.584, 0.541, 0.584, 0.584, 0.584, 0.584, 0.584, 0.541, 0.416, 0.584, 0.416, 0.541, 0.416, 0.541, 0.416, 0.584, 0.5, 0.584, 0.4375, 0.584, 0.4375, 0.584, 0.5, 0.584, 0.4375, 0.584, 0.416, 0.584, 0.416, 0.584, 0.4375, 0.584, 0.5, 0.541, 0.584, 0.541, 0.584, 0.541, 0.5, 0.541, 0.416, 0.541, 0.5, 0.541, 0.5, 0.541, 0.416, 0.541])
me_cube_006.update()
me_cube_007 = bpy.data.meshes.new('Cube.007')
me_cube_007.from_pydata([(0.3611, 0.572, 0.2271), (0.3611, 0.572, 0.174), (0.3611, 0.5524, 0.2271), (0.3611, 0.5524, 0.174), (0.3464, 0.5836, 0.2387), (0.3464, 0.5836, 0.1624), (0.3464, 0.5408, 0.2387), (0.3464, 0.5408, 0.1624), (0.3611, 0.5408, 0.2387), (0.3611, 0.5836, 0.2387), (0.3611, 0.5836, 0.1624), (0.3611, 0.5408, 0.1624), (0.3581, 0.5524, 0.2271), (0.3581, 0.572, 0.2271), (0.3581, 0.572, 0.174), (0.3581, 0.5524, 0.174)], [], [(3, 2, 12, 15), (8, 11, 7, 6), (6, 7, 5, 4), (4, 5, 10, 9), (8, 6, 4, 9), (7, 11, 10, 5), (0, 2, 8, 9), (1, 0, 9, 10), (3, 1, 10, 11), (2, 3, 11, 8), (13, 14, 15, 12), (0, 1, 14, 13), (1, 3, 15, 14), (2, 0, 13, 12)])
_uv = me_cube_007.uv_layers.new(name='UVMap')
_uv.uv.foreach_set('vector', [0.587, 0.1822, 0.413, 0.1822, 0.413, 0.1822, 0.587, 0.1822, 0.375, 0.25, 0.625, 0.25, 0.625, 0.5, 0.375, 0.5, 0.375, 0.5, 0.625, 0.5, 0.625, 0.75, 0.375, 0.75, 0.375, 0.75, 0.625, 0.75, 0.625, 1.0, 0.375, 1.0, 0.125, 0.5, 0.375, 0.5, 0.375, 0.75, 0.125, 0.75, 0.625, 0.5, 0.875, 0.5, 0.875, 0.75, 0.625, 0.75, 0.413, 0.06783, 0.413, 0.1822, 0.375, 0.25, 0.375, 0.0, 0.587, 0.06783, 0.413, 0.06783, 0.375, 0.0, 0.625, 0.0, 0.587, 0.1822, 0.587, 0.06783, 0.625, 0.0, 0.625, 0.25, 0.413, 0.1822, 0.587, 0.1822, 0.625, 0.25, 0.375, 0.25, 0.413, 0.06783, 0.587, 0.06783, 0.587, 0.1822, 0.413, 0.1822, 0.413, 0.06783, 0.587, 0.06783, 0.587, 0.06783, 0.413, 0.06783, 0.587, 0.06783, 0.587, 0.1822, 0.587, 0.1822, 0.587, 0.06783, 0.413, 0.1822, 0.413, 0.06783, 0.413, 0.06783, 0.413, 0.1822])
me_cube_007.update()
me_cube_001 = bpy.data.meshes.new('Cube.001')
me_cube_001.from_pydata([(-0.3505, -0.7927, 0.4656), (-0.345, -0.7872, 0.5051), (-0.3505, 0.7927, 0.4656), (-0.345, 0.7872, 0.5051), (0.3665, -0.7927, 0.4656), (0.361, -0.7872, 0.5051), (0.3665, 0.7927, 0.4656), (0.361, 0.7872, 0.5051), (-0.3505, -0.7927, 0.5051), (-0.3505, 0.7927, 0.5051), (0.3665, 0.7927, 0.5051), (0.3665, -0.7927, 0.5051), (-0.345, -0.7872, 0.5232), (-0.345, 0.7872, 0.5232), (0.361, 0.7872, 0.5232), (0.361, -0.7872, 0.5232), (-0.3505, -0.7795, 0.0), (-0.3505, -0.7795, 0.4656), (-0.3505, 0.7795, 0.0), (-0.3505, 0.7795, 0.4656), (0.3505, -0.7795, 0.0), (0.3505, -0.7795, 0.4656), (0.3505, 0.7795, 0.0), (0.3505, 0.7795, 0.4656)], [], [(0, 8, 9, 2), (2, 9, 10, 6), (6, 10, 11, 4), (4, 11, 8, 0), (2, 6, 4, 0), (5, 7, 14, 15), (1, 3, 9, 8), (3, 7, 10, 9), (7, 5, 11, 10), (5, 1, 8, 11), (14, 13, 12, 15), (3, 1, 12, 13), (1, 5, 15, 12), (7, 3, 13, 14), (16, 17, 19, 18), (18, 19, 23, 22), (22, 23, 21, 20), (20, 21, 17, 16), (18, 22, 20, 16), (23, 19, 17, 21)])
_uv = me_cube_001.uv_layers.new(name='UVMap')
_uv.uv.foreach_set('vector', [0.375, 0.0, 0.625, 0.0, 0.625, 0.25, 0.375, 0.25, 0.375, 0.25, 0.625, 0.25, 0.625, 0.5, 0.375, 0.5, 0.375, 0.5, 0.625, 0.5, 0.625, 0.75, 0.375, 0.75, 0.375, 0.75, 0.625, 0.75, 0.625, 1.0, 0.375, 1.0, 0.125, 0.5, 0.375, 0.5, 0.375, 0.75, 0.125, 0.75, 0.6269, 0.7491, 0.6269, 0.5009, 0.6269, 0.5009, 0.6269, 0.7491, 0.8731, 0.7491, 0.8731, 0.5009, 0.875, 0.5, 0.875, 0.75, 0.8731, 0.5009, 0.6269, 0.5009, 0.625, 0.5, 0.875, 0.5, 0.6269, 0.5009, 0.6269, 0.7491, 0.625, 0.75, 0.625, 0.5, 0.6269, 0.7491, 0.8731, 0.7491, 0.875, 0.75, 0.625, 0.75, 0.6269, 0.5009, 0.8731, 0.5009, 0.8731, 0.7491, 0.6269, 0.7491, 0.8731, 0.5009, 0.8731, 0.7491, 0.8731, 0.7491, 0.8731, 0.5009, 0.8731, 0.7491, 0.6269, 0.7491, 0.6269, 0.7491, 0.8731, 0.7491, 0.6269, 0.5009, 0.8731, 0.5009, 0.8731, 0.5009, 0.6269, 0.5009, 0.375, 0.0, 0.625, 0.0, 0.625, 0.25, 0.375, 0.25, 0.375, 0.25, 0.625, 0.25, 0.625, 0.5, 0.375, 0.5, 0.375, 0.5, 0.625, 0.5, 0.625, 0.75, 0.375, 0.75, 0.375, 0.75, 0.625, 0.75, 0.625, 1.0, 0.375, 1.0, 0.125, 0.5, 0.375, 0.5, 0.375, 0.75, 0.125, 0.75, 0.625, 0.5, 0.875, 0.5, 0.875, 0.75, 0.625, 0.75])
me_cube_001.update()

# ---- objects
ob_container = bpy.data.objects.new('Container', me_container)
ob_lid = bpy.data.objects.new('Lid', me_cube_002)
ob_hinges_top = bpy.data.objects.new('Hinges Top', me_cube_003)
ob_hinges_bottom = bpy.data.objects.new('Hinges Bottom', me_cube_004)
ob_handles = bpy.data.objects.new('Handles', me_cube_005)
ob_lock = bpy.data.objects.new('Lock', me_cube_006)
ob_latches = bpy.data.objects.new('Latches', me_cube_007)
ob_combined = bpy.data.objects.new('Combined', me_cube_001)

# ---- transforms, parenting, visibility, modifiers, constraints
ob_container.location = (0.0, 0.0, 0.0)
ob_lid.location = (-0.3505, 0.0, 0.2328)
ob_hinges_top.parent = ob_lid
ob_hinges_top.matrix_parent_inverse = Matrix(((1.0, -0.0, 0.0, 0.3505), (-0.0, 1.0, -0.0, 0.0), (0.0, 0.0, 1.0, -0.2328), (-0.0, 0.0, -0.0, 1.0)))
ob_hinges_top.location = (0.0, 0.0, 0.0)
_m = ob_hinges_top.modifiers.new('Array', 'ARRAY')
_m.use_constant_offset = True
_m.constant_offset_displace = (0.0, 0.5, 0.0)
_m.use_relative_offset = False
_m.relative_offset_displace = (0.0, 7.0, 0.0)
_m = ob_hinges_top.modifiers.new('Mirror', 'MIRROR')
_m.use_axis = (False, True, False)
ob_hinges_bottom.parent = ob_container
ob_hinges_bottom.location = (0.0, 0.0, 0.0)
_m = ob_hinges_bottom.modifiers.new('Array', 'ARRAY')
_m.use_constant_offset = True
_m.constant_offset_displace = (0.0, 0.5, 0.0)
_m.use_relative_offset = False
_m.relative_offset_displace = (0.0, 7.0, 0.0)
_m = ob_hinges_bottom.modifiers.new('Mirror', 'MIRROR')
_m.use_axis = (False, True, False)
ob_handles.parent = ob_container
ob_handles.location = (0.0, 0.0, 0.0)
_m = ob_handles.modifiers.new('Mirror', 'MIRROR')
_m.use_axis = (False, True, False)
ob_lock.parent = ob_lid
ob_lock.matrix_parent_inverse = Matrix(((1.0, -0.0, 0.0, 0.3505), (-0.0, 1.0, -0.0, 0.0), (0.0, 0.0, 1.0, -0.2328), (-0.0, 0.0, -0.0, 1.0)))
ob_lock.location = (0.0, 0.0, 0.0)
ob_latches.parent = ob_lid
ob_latches.matrix_parent_inverse = Matrix(((1.0, -0.0, 0.0, 0.3505), (-0.0, 1.0, -0.0, 0.0), (0.0, 0.0, 1.0, -0.2328), (-0.0, 0.0, -0.0, 1.0)))
ob_latches.location = (0.0, 0.0, 0.0)
_m = ob_latches.modifiers.new('Mirror', 'MIRROR')
_m.use_axis = (False, True, False)
ob_combined.location = (0.0, 0.0, -0.2328)

# ---- collection membership
col_combined.objects.link(ob_container)
col_combined.objects.link(ob_lid)
col_combined.objects.link(ob_hinges_top)
col_combined.objects.link(ob_hinges_bottom)
col_combined.objects.link(ob_handles)
col_combined.objects.link(ob_lock)
col_combined.objects.link(ob_latches)
col_combined.objects.link(ob_combined)

# ---- scene / render settings (as saved in the file)
scene.frame_start = 1; scene.frame_end = 250; scene.frame_set(1)
scene.render.engine = 'BLENDER_EEVEE_NEXT'
scene.cycles.sampling_pattern = 'TABULATED_SOBOL'
scene.eevee.ray_tracing_options.trace_max_roughness = 0.0
bpy.context.view_layer.update()

# ---- added for rendering (the .blend has no active camera and no usable light): camera, sun
cam_auto = bpy.data.cameras.new('AutoCamera')
cam_auto.lens = 50.0
cam_auto.sensor_width = 36.0
cam_auto.clip_end = 1000.0
ob_auto_camera = bpy.data.objects.new('AutoCamera', cam_auto)
scene.collection.objects.link(ob_auto_camera)
ob_auto_camera.location = (1.797, -2.14349, 1.45776)
ob_auto_camera.rotation_euler = (1.09748, -7.21219e-08, 0.694738)
scene.camera = ob_auto_camera
light_auto_sun = bpy.data.lights.new('AutoSun', 'SUN')
light_auto_sun.energy = 3.0
light_auto_sun.angle = 0.0523599
ob_auto_sun = bpy.data.objects.new('AutoSun', light_auto_sun)
scene.collection.objects.link(ob_auto_sun)
ob_auto_sun.rotation_euler = (0.872665, 0.174533, 0.523599)
bpy.context.view_layer.update()
